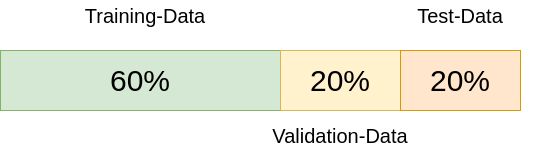

The diagram above was exported from draw.io. Its source (the exported page's mxGraphModel, read from the mxfile embedded in the PNG):
<mxGraphModel dx="758" dy="1203" grid="1" gridSize="10" guides="1" tooltips="1" connect="1" arrows="1" fold="1" page="1" pageScale="1" pageWidth="850" pageHeight="1100" math="0" shadow="0">
  <root>
    <mxCell id="0" />
    <mxCell id="1" parent="0" />
    <mxCell id="xZlzIsrg5vQZww6wJhNu-1" value="&lt;font style=&quot;font-size: 30px;&quot;&gt;60%&lt;/font&gt;" style="rounded=0;whiteSpace=wrap;html=1;fillColor=#d5e8d4;strokeColor=#82b366;" vertex="1" parent="1">
      <mxGeometry x="40" y="360" width="280" height="60" as="geometry" />
    </mxCell>
    <mxCell id="xZlzIsrg5vQZww6wJhNu-2" value="&lt;font style=&quot;font-size: 30px;&quot;&gt;20%&lt;/font&gt;" style="rounded=0;whiteSpace=wrap;html=1;fillColor=#fff2cc;strokeColor=#d6b656;" vertex="1" parent="1">
      <mxGeometry x="320" y="360" width="120" height="60" as="geometry" />
    </mxCell>
    <mxCell id="xZlzIsrg5vQZww6wJhNu-3" value="&lt;font style=&quot;font-size: 30px;&quot;&gt;20%&lt;/font&gt;" style="rounded=0;whiteSpace=wrap;html=1;fillColor=#ffe6cc;strokeColor=#d79b00;" vertex="1" parent="1">
      <mxGeometry x="440" y="360" width="120" height="60" as="geometry" />
    </mxCell>
    <mxCell id="xZlzIsrg5vQZww6wJhNu-4" value="&lt;font style=&quot;font-size: 20px;&quot;&gt;Training-Data&lt;/font&gt;" style="text;html=1;strokeColor=none;fillColor=none;align=center;verticalAlign=middle;whiteSpace=wrap;rounded=0;" vertex="1" parent="1">
      <mxGeometry x="110" y="310" width="150" height="30" as="geometry" />
    </mxCell>
    <mxCell id="xZlzIsrg5vQZww6wJhNu-5" value="&lt;font style=&quot;font-size: 20px;&quot;&gt;Validation-Data&lt;/font&gt;" style="text;html=1;strokeColor=none;fillColor=none;align=center;verticalAlign=middle;whiteSpace=wrap;rounded=0;" vertex="1" parent="1">
      <mxGeometry x="305" y="430" width="150" height="30" as="geometry" />
    </mxCell>
    <mxCell id="xZlzIsrg5vQZww6wJhNu-6" value="&lt;font style=&quot;font-size: 20px;&quot;&gt;Test-Data&lt;/font&gt;" style="text;html=1;strokeColor=none;fillColor=none;align=center;verticalAlign=middle;whiteSpace=wrap;rounded=0;" vertex="1" parent="1">
      <mxGeometry x="425" y="310" width="150" height="30" as="geometry" />
    </mxCell>
  </root>
</mxGraphModel>